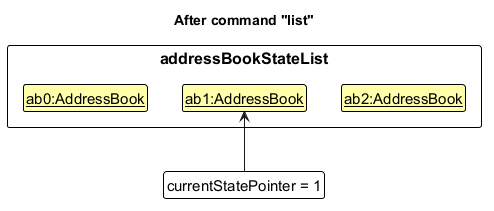

The diagram above was rendered by PlantUML. Its source (embedded in the PNG):
@startuml
!include style.puml
skinparam ClassFontColor #000000
skinparam ClassBorderColor #000000
skinparam ClassBackgroundColor #FFFFAA

title After command "list"

package "addressBookStateList" as States {
    class State1 as "<u>ab0:AddressBook</u>"
    class State2 as "<u>ab1:AddressBook</u>"
    class State3 as "<u>ab2:AddressBook</u>"
}

State1 -[hidden]right-> State2
State2 -[hidden]right-> State3

class Pointer as "currentStatePointer = 1" #FFFFFF

Pointer -up-> State2
@enduml